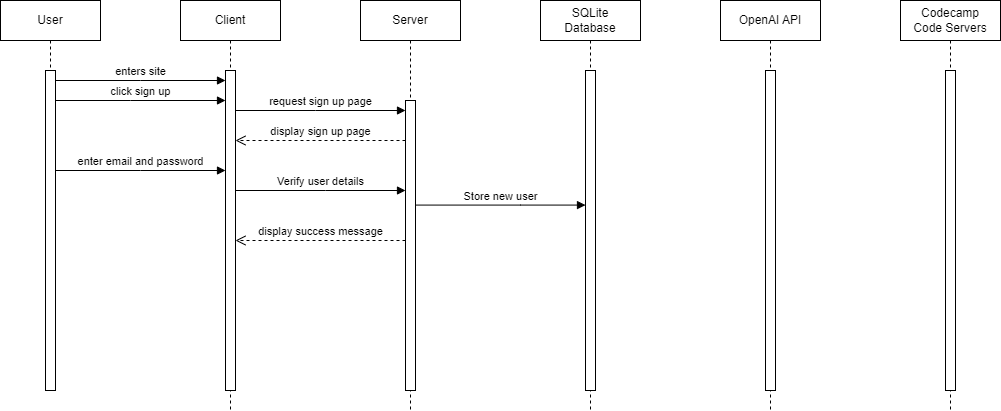

The diagram above was exported from draw.io. Its source (the exported page's mxGraphModel, read from the mxfile embedded in the PNG):
<mxGraphModel dx="850" dy="542" grid="1" gridSize="10" guides="1" tooltips="1" connect="1" arrows="1" fold="1" page="1" pageScale="1" pageWidth="850" pageHeight="1100" math="0" shadow="0">
  <root>
    <mxCell id="0" />
    <mxCell id="1" parent="0" />
    <mxCell id="aM9ryv3xv72pqoxQDRHE-1" value="User" style="shape=umlLifeline;perimeter=lifelinePerimeter;whiteSpace=wrap;html=1;container=0;dropTarget=0;collapsible=0;recursiveResize=0;outlineConnect=0;portConstraint=eastwest;newEdgeStyle={&quot;edgeStyle&quot;:&quot;elbowEdgeStyle&quot;,&quot;elbow&quot;:&quot;vertical&quot;,&quot;curved&quot;:0,&quot;rounded&quot;:0};" parent="1" vertex="1">
      <mxGeometry x="40" y="40" width="100" height="390" as="geometry" />
    </mxCell>
    <mxCell id="aM9ryv3xv72pqoxQDRHE-2" value="" style="html=1;points=[];perimeter=orthogonalPerimeter;outlineConnect=0;targetShapes=umlLifeline;portConstraint=eastwest;newEdgeStyle={&quot;edgeStyle&quot;:&quot;elbowEdgeStyle&quot;,&quot;elbow&quot;:&quot;vertical&quot;,&quot;curved&quot;:0,&quot;rounded&quot;:0};" parent="aM9ryv3xv72pqoxQDRHE-1" vertex="1">
      <mxGeometry x="45" y="70" width="10" height="320" as="geometry" />
    </mxCell>
    <mxCell id="aM9ryv3xv72pqoxQDRHE-5" value="Client" style="shape=umlLifeline;perimeter=lifelinePerimeter;whiteSpace=wrap;html=1;container=0;dropTarget=0;collapsible=0;recursiveResize=0;outlineConnect=0;portConstraint=eastwest;newEdgeStyle={&quot;edgeStyle&quot;:&quot;elbowEdgeStyle&quot;,&quot;elbow&quot;:&quot;vertical&quot;,&quot;curved&quot;:0,&quot;rounded&quot;:0};" parent="1" vertex="1">
      <mxGeometry x="220" y="40" width="100" height="410" as="geometry" />
    </mxCell>
    <mxCell id="aM9ryv3xv72pqoxQDRHE-6" value="" style="html=1;points=[];perimeter=orthogonalPerimeter;outlineConnect=0;targetShapes=umlLifeline;portConstraint=eastwest;newEdgeStyle={&quot;edgeStyle&quot;:&quot;elbowEdgeStyle&quot;,&quot;elbow&quot;:&quot;vertical&quot;,&quot;curved&quot;:0,&quot;rounded&quot;:0};" parent="aM9ryv3xv72pqoxQDRHE-5" vertex="1">
      <mxGeometry x="45" y="70" width="10" height="320" as="geometry" />
    </mxCell>
    <mxCell id="aM9ryv3xv72pqoxQDRHE-7" value="enters site" style="html=1;verticalAlign=bottom;endArrow=block;edgeStyle=elbowEdgeStyle;elbow=vertical;curved=0;rounded=0;" parent="1" source="aM9ryv3xv72pqoxQDRHE-2" target="aM9ryv3xv72pqoxQDRHE-6" edge="1">
      <mxGeometry relative="1" as="geometry">
        <mxPoint x="195" y="130" as="sourcePoint" />
        <Array as="points">
          <mxPoint x="180" y="120" />
        </Array>
        <mxPoint x="250" y="120" as="targetPoint" />
      </mxGeometry>
    </mxCell>
    <mxCell id="pM7QVVs1fDpvce9XN_qq-1" value="Server" style="shape=umlLifeline;perimeter=lifelinePerimeter;whiteSpace=wrap;html=1;container=0;dropTarget=0;collapsible=0;recursiveResize=0;outlineConnect=0;portConstraint=eastwest;newEdgeStyle={&quot;edgeStyle&quot;:&quot;elbowEdgeStyle&quot;,&quot;elbow&quot;:&quot;vertical&quot;,&quot;curved&quot;:0,&quot;rounded&quot;:0};" vertex="1" parent="1">
      <mxGeometry x="400" y="40" width="100" height="410" as="geometry" />
    </mxCell>
    <mxCell id="pM7QVVs1fDpvce9XN_qq-2" value="" style="html=1;points=[];perimeter=orthogonalPerimeter;outlineConnect=0;targetShapes=umlLifeline;portConstraint=eastwest;newEdgeStyle={&quot;edgeStyle&quot;:&quot;elbowEdgeStyle&quot;,&quot;elbow&quot;:&quot;vertical&quot;,&quot;curved&quot;:0,&quot;rounded&quot;:0};" vertex="1" parent="pM7QVVs1fDpvce9XN_qq-1">
      <mxGeometry x="45" y="100" width="10" height="290" as="geometry" />
    </mxCell>
    <mxCell id="pM7QVVs1fDpvce9XN_qq-3" value="SQLite&lt;br&gt;Database" style="shape=umlLifeline;perimeter=lifelinePerimeter;whiteSpace=wrap;html=1;container=0;dropTarget=0;collapsible=0;recursiveResize=0;outlineConnect=0;portConstraint=eastwest;newEdgeStyle={&quot;edgeStyle&quot;:&quot;elbowEdgeStyle&quot;,&quot;elbow&quot;:&quot;vertical&quot;,&quot;curved&quot;:0,&quot;rounded&quot;:0};" vertex="1" parent="1">
      <mxGeometry x="580" y="40" width="100" height="410" as="geometry" />
    </mxCell>
    <mxCell id="pM7QVVs1fDpvce9XN_qq-4" value="" style="html=1;points=[];perimeter=orthogonalPerimeter;outlineConnect=0;targetShapes=umlLifeline;portConstraint=eastwest;newEdgeStyle={&quot;edgeStyle&quot;:&quot;elbowEdgeStyle&quot;,&quot;elbow&quot;:&quot;vertical&quot;,&quot;curved&quot;:0,&quot;rounded&quot;:0};" vertex="1" parent="pM7QVVs1fDpvce9XN_qq-3">
      <mxGeometry x="45" y="70" width="10" height="320" as="geometry" />
    </mxCell>
    <mxCell id="pM7QVVs1fDpvce9XN_qq-5" value="OpenAI API" style="shape=umlLifeline;perimeter=lifelinePerimeter;whiteSpace=wrap;html=1;container=0;dropTarget=0;collapsible=0;recursiveResize=0;outlineConnect=0;portConstraint=eastwest;newEdgeStyle={&quot;edgeStyle&quot;:&quot;elbowEdgeStyle&quot;,&quot;elbow&quot;:&quot;vertical&quot;,&quot;curved&quot;:0,&quot;rounded&quot;:0};" vertex="1" parent="1">
      <mxGeometry x="760" y="40" width="100" height="410" as="geometry" />
    </mxCell>
    <mxCell id="pM7QVVs1fDpvce9XN_qq-6" value="" style="html=1;points=[];perimeter=orthogonalPerimeter;outlineConnect=0;targetShapes=umlLifeline;portConstraint=eastwest;newEdgeStyle={&quot;edgeStyle&quot;:&quot;elbowEdgeStyle&quot;,&quot;elbow&quot;:&quot;vertical&quot;,&quot;curved&quot;:0,&quot;rounded&quot;:0};" vertex="1" parent="pM7QVVs1fDpvce9XN_qq-5">
      <mxGeometry x="45" y="70" width="10" height="320" as="geometry" />
    </mxCell>
    <mxCell id="pM7QVVs1fDpvce9XN_qq-7" value="Codecamp&lt;br&gt;Code Servers" style="shape=umlLifeline;perimeter=lifelinePerimeter;whiteSpace=wrap;html=1;container=0;dropTarget=0;collapsible=0;recursiveResize=0;outlineConnect=0;portConstraint=eastwest;newEdgeStyle={&quot;edgeStyle&quot;:&quot;elbowEdgeStyle&quot;,&quot;elbow&quot;:&quot;vertical&quot;,&quot;curved&quot;:0,&quot;rounded&quot;:0};" vertex="1" parent="1">
      <mxGeometry x="940" y="40" width="100" height="410" as="geometry" />
    </mxCell>
    <mxCell id="pM7QVVs1fDpvce9XN_qq-8" value="" style="html=1;points=[];perimeter=orthogonalPerimeter;outlineConnect=0;targetShapes=umlLifeline;portConstraint=eastwest;newEdgeStyle={&quot;edgeStyle&quot;:&quot;elbowEdgeStyle&quot;,&quot;elbow&quot;:&quot;vertical&quot;,&quot;curved&quot;:0,&quot;rounded&quot;:0};" vertex="1" parent="pM7QVVs1fDpvce9XN_qq-7">
      <mxGeometry x="45" y="70" width="10" height="320" as="geometry" />
    </mxCell>
    <mxCell id="pM7QVVs1fDpvce9XN_qq-9" value="click sign up" style="html=1;verticalAlign=bottom;endArrow=block;edgeStyle=elbowEdgeStyle;elbow=vertical;curved=0;rounded=0;" edge="1" parent="1" source="aM9ryv3xv72pqoxQDRHE-2" target="aM9ryv3xv72pqoxQDRHE-6">
      <mxGeometry relative="1" as="geometry">
        <mxPoint x="100" y="140" as="sourcePoint" />
        <Array as="points">
          <mxPoint x="170" y="140" />
        </Array>
        <mxPoint x="270" y="140" as="targetPoint" />
      </mxGeometry>
    </mxCell>
    <mxCell id="pM7QVVs1fDpvce9XN_qq-10" value="request sign up page" style="html=1;verticalAlign=bottom;endArrow=block;edgeStyle=elbowEdgeStyle;elbow=vertical;curved=0;rounded=0;" edge="1" parent="1" source="aM9ryv3xv72pqoxQDRHE-6" target="pM7QVVs1fDpvce9XN_qq-2">
      <mxGeometry relative="1" as="geometry">
        <mxPoint x="280" y="150" as="sourcePoint" />
        <Array as="points">
          <mxPoint x="355" y="150" />
        </Array>
        <mxPoint x="450" y="150" as="targetPoint" />
      </mxGeometry>
    </mxCell>
    <mxCell id="pM7QVVs1fDpvce9XN_qq-11" value="display sign up page" style="html=1;verticalAlign=bottom;endArrow=open;dashed=1;endSize=8;edgeStyle=elbowEdgeStyle;elbow=vertical;curved=0;rounded=0;" edge="1" parent="1">
      <mxGeometry relative="1" as="geometry">
        <mxPoint x="275" y="180" as="targetPoint" />
        <Array as="points">
          <mxPoint x="320" y="180" />
          <mxPoint x="350" y="220" />
        </Array>
        <mxPoint x="445" y="180" as="sourcePoint" />
      </mxGeometry>
    </mxCell>
    <mxCell id="pM7QVVs1fDpvce9XN_qq-12" value="enter email and password" style="html=1;verticalAlign=bottom;endArrow=block;edgeStyle=elbowEdgeStyle;elbow=vertical;curved=0;rounded=0;" edge="1" parent="1">
      <mxGeometry relative="1" as="geometry">
        <mxPoint x="95" y="210" as="sourcePoint" />
        <Array as="points">
          <mxPoint x="180" y="210" />
        </Array>
        <mxPoint x="265" y="210" as="targetPoint" />
      </mxGeometry>
    </mxCell>
    <mxCell id="pM7QVVs1fDpvce9XN_qq-13" value="Verify user details" style="html=1;verticalAlign=bottom;endArrow=block;edgeStyle=elbowEdgeStyle;elbow=vertical;curved=0;rounded=0;" edge="1" parent="1" source="aM9ryv3xv72pqoxQDRHE-6" target="pM7QVVs1fDpvce9XN_qq-2">
      <mxGeometry relative="1" as="geometry">
        <mxPoint x="280" y="230" as="sourcePoint" />
        <Array as="points">
          <mxPoint x="365" y="230" />
        </Array>
        <mxPoint x="450" y="230" as="targetPoint" />
      </mxGeometry>
    </mxCell>
    <mxCell id="pM7QVVs1fDpvce9XN_qq-14" value="Store new user" style="html=1;verticalAlign=bottom;endArrow=block;edgeStyle=elbowEdgeStyle;elbow=vertical;curved=0;rounded=0;" edge="1" parent="1" source="pM7QVVs1fDpvce9XN_qq-2" target="pM7QVVs1fDpvce9XN_qq-4">
      <mxGeometry relative="1" as="geometry">
        <mxPoint x="470" y="244.58" as="sourcePoint" />
        <Array as="points">
          <mxPoint x="560" y="244.58" />
        </Array>
        <mxPoint x="640" y="244.58" as="targetPoint" />
      </mxGeometry>
    </mxCell>
    <mxCell id="pM7QVVs1fDpvce9XN_qq-15" value="display success message" style="html=1;verticalAlign=bottom;endArrow=open;dashed=1;endSize=8;edgeStyle=elbowEdgeStyle;elbow=vertical;curved=0;rounded=0;" edge="1" parent="1" source="pM7QVVs1fDpvce9XN_qq-2" target="aM9ryv3xv72pqoxQDRHE-6">
      <mxGeometry relative="1" as="geometry">
        <mxPoint x="270" y="280" as="targetPoint" />
        <Array as="points">
          <mxPoint x="315" y="280" />
          <mxPoint x="345" y="320" />
        </Array>
        <mxPoint x="440" y="280" as="sourcePoint" />
      </mxGeometry>
    </mxCell>
  </root>
</mxGraphModel>